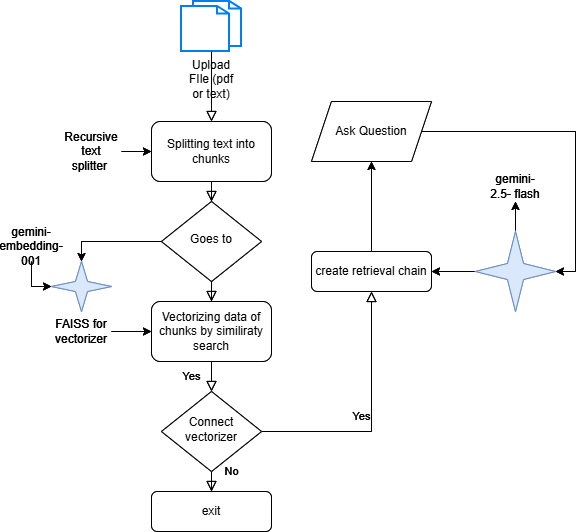

The diagram above was exported from draw.io. Its source (the exported page's mxGraphModel, read from the mxfile embedded in the PNG):
<mxGraphModel dx="983" dy="580" grid="1" gridSize="10" guides="1" tooltips="1" connect="1" arrows="1" fold="1" page="1" pageScale="1" pageWidth="850" pageHeight="1100" math="0" shadow="0">
  <root>
    <mxCell id="0" />
    <mxCell id="1" parent="0" />
    <mxCell id="mz6JXxLh_Av2eCJ-VegN-1" edge="1" parent="1" source="mz6JXxLh_Av2eCJ-VegN-12" style="rounded=0;html=1;jettySize=auto;orthogonalLoop=1;fontSize=11;endArrow=block;endFill=0;endSize=8;strokeWidth=1;shadow=0;labelBackgroundColor=none;edgeStyle=orthogonalEdgeStyle;" target="mz6JXxLh_Av2eCJ-VegN-4" value="">
      <mxGeometry relative="1" as="geometry" />
    </mxCell>
    <mxCell id="mz6JXxLh_Av2eCJ-VegN-2" parent="1" style="rounded=1;whiteSpace=wrap;html=1;fontSize=12;glass=0;strokeWidth=2;shadow=0;verticalLabelPosition=bottom;labelBackgroundColor=#ffffff;verticalAlign=top;strokeColor=#0080F0;dashed=0;shape=mxgraph.ios7.icons.documents;" value="Upload FIle (pdf or text)" vertex="1">
      <mxGeometry height="50" width="60" x="460" y="120" as="geometry" />
    </mxCell>
    <mxCell id="mz6JXxLh_Av2eCJ-VegN-3" edge="1" parent="1" source="mz6JXxLh_Av2eCJ-VegN-16" style="rounded=0;html=1;jettySize=auto;orthogonalLoop=1;fontSize=11;endArrow=block;endFill=0;endSize=8;strokeWidth=1;shadow=0;labelBackgroundColor=none;edgeStyle=orthogonalEdgeStyle;" target="mz6JXxLh_Av2eCJ-VegN-7" value="Yes">
      <mxGeometry relative="1" y="20" as="geometry">
        <mxPoint as="offset" />
      </mxGeometry>
    </mxCell>
    <mxCell id="mz6JXxLh_Av2eCJ-VegN-4" parent="1" style="rhombus;whiteSpace=wrap;html=1;shadow=0;fontFamily=Helvetica;fontSize=12;align=center;strokeWidth=1;spacing=6;spacingTop=-4;" value="Goes to" vertex="1">
      <mxGeometry height="80" width="100" x="440" y="320" as="geometry" />
    </mxCell>
    <mxCell id="mz6JXxLh_Av2eCJ-VegN-5" edge="1" parent="1" source="mz6JXxLh_Av2eCJ-VegN-7" style="rounded=0;html=1;jettySize=auto;orthogonalLoop=1;fontSize=11;endArrow=block;endFill=0;endSize=8;strokeWidth=1;shadow=0;labelBackgroundColor=none;edgeStyle=orthogonalEdgeStyle;" target="mz6JXxLh_Av2eCJ-VegN-8" value="No">
      <mxGeometry relative="1" x="0.3333" y="20" as="geometry">
        <mxPoint as="offset" />
      </mxGeometry>
    </mxCell>
    <mxCell id="mz6JXxLh_Av2eCJ-VegN-6" edge="1" parent="1" source="mz6JXxLh_Av2eCJ-VegN-7" style="edgeStyle=orthogonalEdgeStyle;rounded=0;html=1;jettySize=auto;orthogonalLoop=1;fontSize=11;endArrow=block;endFill=0;endSize=8;strokeWidth=1;shadow=0;labelBackgroundColor=none;" target="mz6JXxLh_Av2eCJ-VegN-10" value="Yes">
      <mxGeometry relative="1" y="10" as="geometry">
        <mxPoint as="offset" />
      </mxGeometry>
    </mxCell>
    <mxCell id="mz6JXxLh_Av2eCJ-VegN-7" parent="1" style="rhombus;whiteSpace=wrap;html=1;shadow=0;fontFamily=Helvetica;fontSize=12;align=center;strokeWidth=1;spacing=6;spacingTop=-4;" value="Connect vectorizer" vertex="1">
      <mxGeometry height="80" width="100" x="440" y="510" as="geometry" />
    </mxCell>
    <mxCell id="mz6JXxLh_Av2eCJ-VegN-8" parent="1" style="rounded=1;whiteSpace=wrap;html=1;fontSize=12;glass=0;strokeWidth=1;shadow=0;" value="exit" vertex="1">
      <mxGeometry height="40" width="120" x="430" y="610" as="geometry" />
    </mxCell>
    <mxCell id="mz6JXxLh_Av2eCJ-VegN-9" edge="1" parent="1" source="mz6JXxLh_Av2eCJ-VegN-10" style="edgeStyle=orthogonalEdgeStyle;rounded=0;orthogonalLoop=1;jettySize=auto;html=1;" target="mz6JXxLh_Av2eCJ-VegN-23" value="">
      <mxGeometry relative="1" as="geometry" />
    </mxCell>
    <mxCell id="mz6JXxLh_Av2eCJ-VegN-10" parent="1" style="rounded=1;whiteSpace=wrap;html=1;fontSize=12;glass=0;strokeWidth=1;shadow=0;" value="create retrieval chain" vertex="1">
      <mxGeometry height="40" width="120" x="590" y="370" as="geometry" />
    </mxCell>
    <mxCell id="mz6JXxLh_Av2eCJ-VegN-11" edge="1" parent="1" source="mz6JXxLh_Av2eCJ-VegN-2" style="rounded=0;html=1;jettySize=auto;orthogonalLoop=1;fontSize=11;endArrow=block;endFill=0;endSize=8;strokeWidth=1;shadow=0;labelBackgroundColor=none;edgeStyle=orthogonalEdgeStyle;" target="mz6JXxLh_Av2eCJ-VegN-12" value="">
      <mxGeometry relative="1" as="geometry">
        <mxPoint x="490" y="170" as="sourcePoint" />
        <mxPoint x="490" y="320" as="targetPoint" />
      </mxGeometry>
    </mxCell>
    <mxCell id="mz6JXxLh_Av2eCJ-VegN-12" parent="1" style="rounded=1;whiteSpace=wrap;html=1;" value="Splitting text into chunks" vertex="1">
      <mxGeometry height="60" width="120" x="430" y="240" as="geometry" />
    </mxCell>
    <mxCell id="mz6JXxLh_Av2eCJ-VegN-13" edge="1" parent="1" source="mz6JXxLh_Av2eCJ-VegN-14" style="edgeStyle=orthogonalEdgeStyle;rounded=0;orthogonalLoop=1;jettySize=auto;html=1;" target="mz6JXxLh_Av2eCJ-VegN-12" value="">
      <mxGeometry relative="1" as="geometry" />
    </mxCell>
    <mxCell id="mz6JXxLh_Av2eCJ-VegN-14" parent="1" style="text;html=1;whiteSpace=wrap;strokeColor=none;fillColor=none;align=center;verticalAlign=middle;rounded=0;" value="Recursive text splitter&amp;nbsp;" vertex="1">
      <mxGeometry height="30" width="60" x="340" y="255" as="geometry" />
    </mxCell>
    <mxCell id="mz6JXxLh_Av2eCJ-VegN-15" edge="1" parent="1" source="mz6JXxLh_Av2eCJ-VegN-4" style="rounded=0;html=1;jettySize=auto;orthogonalLoop=1;fontSize=11;endArrow=block;endFill=0;endSize=8;strokeWidth=1;shadow=0;labelBackgroundColor=none;edgeStyle=orthogonalEdgeStyle;" target="mz6JXxLh_Av2eCJ-VegN-16" value="">
      <mxGeometry relative="1" y="20" as="geometry">
        <mxPoint as="offset" />
        <mxPoint x="490" y="400" as="sourcePoint" />
        <mxPoint x="490" y="480" as="targetPoint" />
      </mxGeometry>
    </mxCell>
    <mxCell id="mz6JXxLh_Av2eCJ-VegN-16" parent="1" style="rounded=1;whiteSpace=wrap;html=1;" value="Vectorizing data of chunks by similiraty search" vertex="1">
      <mxGeometry height="60" width="120" x="430" y="420" as="geometry" />
    </mxCell>
    <mxCell id="mz6JXxLh_Av2eCJ-VegN-17" edge="1" parent="1" source="mz6JXxLh_Av2eCJ-VegN-18" style="edgeStyle=orthogonalEdgeStyle;rounded=0;orthogonalLoop=1;jettySize=auto;html=1;" target="mz6JXxLh_Av2eCJ-VegN-16" value="">
      <mxGeometry relative="1" as="geometry" />
    </mxCell>
    <mxCell id="mz6JXxLh_Av2eCJ-VegN-18" parent="1" style="text;html=1;whiteSpace=wrap;strokeColor=none;fillColor=none;align=center;verticalAlign=middle;rounded=0;" value="FAISS for vectorizer" vertex="1">
      <mxGeometry height="30" width="60" x="330" y="435" as="geometry" />
    </mxCell>
    <mxCell id="mz6JXxLh_Av2eCJ-VegN-19" edge="1" parent="1" source="mz6JXxLh_Av2eCJ-VegN-21" style="edgeStyle=orthogonalEdgeStyle;rounded=0;orthogonalLoop=1;jettySize=auto;html=1;" target="mz6JXxLh_Av2eCJ-VegN-22" value="">
      <mxGeometry relative="1" as="geometry" />
    </mxCell>
    <mxCell id="mz6JXxLh_Av2eCJ-VegN-20" edge="1" parent="1" source="mz6JXxLh_Av2eCJ-VegN-21" style="edgeStyle=orthogonalEdgeStyle;rounded=0;orthogonalLoop=1;jettySize=auto;html=1;" target="mz6JXxLh_Av2eCJ-VegN-10" value="">
      <mxGeometry relative="1" as="geometry" />
    </mxCell>
    <mxCell id="mz6JXxLh_Av2eCJ-VegN-21" parent="1" style="verticalLabelPosition=bottom;verticalAlign=top;html=1;shape=mxgraph.basic.4_point_star_2;dx=0.8;fillColor=#dae8fc;strokeColor=#6c8ebf;" value="" vertex="1">
      <mxGeometry height="80" width="80" x="754" y="350" as="geometry" />
    </mxCell>
    <mxCell id="mz6JXxLh_Av2eCJ-VegN-22" parent="1" style="text;html=1;whiteSpace=wrap;strokeColor=none;fillColor=none;align=center;verticalAlign=middle;rounded=0;" value="gemini-2.5- flash" vertex="1">
      <mxGeometry height="30" width="60" x="764" y="290" as="geometry" />
    </mxCell>
    <mxCell id="mz6JXxLh_Av2eCJ-VegN-23" parent="1" style="shape=parallelogram;perimeter=parallelogramPerimeter;whiteSpace=wrap;html=1;fixedSize=1;" value="Ask Question" vertex="1">
      <mxGeometry height="60" width="120" x="590" y="220" as="geometry" />
    </mxCell>
    <mxCell id="mz6JXxLh_Av2eCJ-VegN-24" edge="1" parent="1" source="mz6JXxLh_Av2eCJ-VegN-23" style="edgeStyle=orthogonalEdgeStyle;rounded=0;orthogonalLoop=1;jettySize=auto;html=1;entryX=1;entryY=0.5;entryDx=0;entryDy=0;entryPerimeter=0;" target="mz6JXxLh_Av2eCJ-VegN-21">
      <mxGeometry relative="1" as="geometry">
        <Array as="points">
          <mxPoint x="854" y="250" />
          <mxPoint x="854" y="390" />
        </Array>
      </mxGeometry>
    </mxCell>
    <mxCell id="mz6JXxLh_Av2eCJ-VegN-25" parent="1" style="verticalLabelPosition=bottom;verticalAlign=top;html=1;shape=mxgraph.basic.4_point_star_2;dx=0.8;fillColor=#dae8fc;strokeColor=#6c8ebf;" value="" vertex="1">
      <mxGeometry height="50" width="60" x="330" y="380" as="geometry" />
    </mxCell>
    <mxCell id="mz6JXxLh_Av2eCJ-VegN-26" parent="1" style="text;html=1;whiteSpace=wrap;strokeColor=none;fillColor=none;align=center;verticalAlign=middle;rounded=0;" value="gemini-embedding- 001" vertex="1">
      <mxGeometry height="30" width="60" x="280" y="350" as="geometry" />
    </mxCell>
    <mxCell id="mz6JXxLh_Av2eCJ-VegN-27" edge="1" parent="1" source="mz6JXxLh_Av2eCJ-VegN-26" style="edgeStyle=orthogonalEdgeStyle;rounded=0;orthogonalLoop=1;jettySize=auto;html=1;entryX=0;entryY=0.5;entryDx=0;entryDy=0;entryPerimeter=0;" target="mz6JXxLh_Av2eCJ-VegN-25">
      <mxGeometry relative="1" as="geometry" />
    </mxCell>
    <mxCell id="mz6JXxLh_Av2eCJ-VegN-28" edge="1" parent="1" source="mz6JXxLh_Av2eCJ-VegN-4" style="edgeStyle=orthogonalEdgeStyle;rounded=0;orthogonalLoop=1;jettySize=auto;html=1;entryX=0.5;entryY=0;entryDx=0;entryDy=0;entryPerimeter=0;" target="mz6JXxLh_Av2eCJ-VegN-25">
      <mxGeometry relative="1" as="geometry" />
    </mxCell>
    <mxCell id="mz6JXxLh_Av2eCJ-VegN-29" edge="1" parent="1" source="mz6JXxLh_Av2eCJ-VegN-40" style="rounded=0;html=1;jettySize=auto;orthogonalLoop=1;fontSize=11;endArrow=block;endFill=0;endSize=8;strokeWidth=1;shadow=0;labelBackgroundColor=none;edgeStyle=orthogonalEdgeStyle;" target="mz6JXxLh_Av2eCJ-VegN-32" value="">
      <mxGeometry relative="1" as="geometry" />
    </mxCell>
    <mxCell id="mz6JXxLh_Av2eCJ-VegN-30" parent="1" style="rounded=1;whiteSpace=wrap;html=1;fontSize=12;glass=0;strokeWidth=2;shadow=0;verticalLabelPosition=bottom;labelBackgroundColor=#ffffff;verticalAlign=top;strokeColor=#0080F0;dashed=0;shape=mxgraph.ios7.icons.documents;" value="Upload FIle (pdf or text)" vertex="1">
      <mxGeometry height="50" width="60" x="460" y="120" as="geometry" />
    </mxCell>
    <mxCell id="mz6JXxLh_Av2eCJ-VegN-31" edge="1" parent="1" source="mz6JXxLh_Av2eCJ-VegN-44" style="rounded=0;html=1;jettySize=auto;orthogonalLoop=1;fontSize=11;endArrow=block;endFill=0;endSize=8;strokeWidth=1;shadow=0;labelBackgroundColor=none;edgeStyle=orthogonalEdgeStyle;" target="mz6JXxLh_Av2eCJ-VegN-35" value="Yes">
      <mxGeometry relative="1" y="20" as="geometry">
        <mxPoint as="offset" />
      </mxGeometry>
    </mxCell>
    <mxCell id="mz6JXxLh_Av2eCJ-VegN-32" parent="1" style="rhombus;whiteSpace=wrap;html=1;shadow=0;fontFamily=Helvetica;fontSize=12;align=center;strokeWidth=1;spacing=6;spacingTop=-4;" value="Goes to" vertex="1">
      <mxGeometry height="80" width="100" x="440" y="320" as="geometry" />
    </mxCell>
    <mxCell id="mz6JXxLh_Av2eCJ-VegN-33" edge="1" parent="1" source="mz6JXxLh_Av2eCJ-VegN-35" style="rounded=0;html=1;jettySize=auto;orthogonalLoop=1;fontSize=11;endArrow=block;endFill=0;endSize=8;strokeWidth=1;shadow=0;labelBackgroundColor=none;edgeStyle=orthogonalEdgeStyle;" target="mz6JXxLh_Av2eCJ-VegN-36" value="No">
      <mxGeometry relative="1" x="0.3333" y="20" as="geometry">
        <mxPoint as="offset" />
      </mxGeometry>
    </mxCell>
    <mxCell id="mz6JXxLh_Av2eCJ-VegN-34" edge="1" parent="1" source="mz6JXxLh_Av2eCJ-VegN-35" style="edgeStyle=orthogonalEdgeStyle;rounded=0;html=1;jettySize=auto;orthogonalLoop=1;fontSize=11;endArrow=block;endFill=0;endSize=8;strokeWidth=1;shadow=0;labelBackgroundColor=none;" target="mz6JXxLh_Av2eCJ-VegN-38" value="Yes">
      <mxGeometry relative="1" y="10" as="geometry">
        <mxPoint as="offset" />
      </mxGeometry>
    </mxCell>
    <mxCell id="mz6JXxLh_Av2eCJ-VegN-35" parent="1" style="rhombus;whiteSpace=wrap;html=1;shadow=0;fontFamily=Helvetica;fontSize=12;align=center;strokeWidth=1;spacing=6;spacingTop=-4;" value="Connect vectorizer" vertex="1">
      <mxGeometry height="80" width="100" x="440" y="510" as="geometry" />
    </mxCell>
    <mxCell id="mz6JXxLh_Av2eCJ-VegN-36" parent="1" style="rounded=1;whiteSpace=wrap;html=1;fontSize=12;glass=0;strokeWidth=1;shadow=0;" value="exit" vertex="1">
      <mxGeometry height="40" width="120" x="430" y="610" as="geometry" />
    </mxCell>
    <mxCell id="mz6JXxLh_Av2eCJ-VegN-37" edge="1" parent="1" source="mz6JXxLh_Av2eCJ-VegN-38" style="edgeStyle=orthogonalEdgeStyle;rounded=0;orthogonalLoop=1;jettySize=auto;html=1;" target="mz6JXxLh_Av2eCJ-VegN-51" value="">
      <mxGeometry relative="1" as="geometry" />
    </mxCell>
    <mxCell id="mz6JXxLh_Av2eCJ-VegN-38" parent="1" style="rounded=1;whiteSpace=wrap;html=1;fontSize=12;glass=0;strokeWidth=1;shadow=0;" value="create retrieval chain" vertex="1">
      <mxGeometry height="40" width="120" x="590" y="370" as="geometry" />
    </mxCell>
    <mxCell id="mz6JXxLh_Av2eCJ-VegN-39" edge="1" parent="1" source="mz6JXxLh_Av2eCJ-VegN-30" style="rounded=0;html=1;jettySize=auto;orthogonalLoop=1;fontSize=11;endArrow=block;endFill=0;endSize=8;strokeWidth=1;shadow=0;labelBackgroundColor=none;edgeStyle=orthogonalEdgeStyle;" target="mz6JXxLh_Av2eCJ-VegN-40" value="">
      <mxGeometry relative="1" as="geometry">
        <mxPoint x="490" y="170" as="sourcePoint" />
        <mxPoint x="490" y="320" as="targetPoint" />
      </mxGeometry>
    </mxCell>
    <mxCell id="mz6JXxLh_Av2eCJ-VegN-40" parent="1" style="rounded=1;whiteSpace=wrap;html=1;" value="Splitting text into chunks" vertex="1">
      <mxGeometry height="60" width="120" x="430" y="240" as="geometry" />
    </mxCell>
    <mxCell id="mz6JXxLh_Av2eCJ-VegN-41" edge="1" parent="1" source="mz6JXxLh_Av2eCJ-VegN-42" style="edgeStyle=orthogonalEdgeStyle;rounded=0;orthogonalLoop=1;jettySize=auto;html=1;" target="mz6JXxLh_Av2eCJ-VegN-40" value="">
      <mxGeometry relative="1" as="geometry" />
    </mxCell>
    <mxCell id="mz6JXxLh_Av2eCJ-VegN-42" parent="1" style="text;html=1;whiteSpace=wrap;strokeColor=none;fillColor=none;align=center;verticalAlign=middle;rounded=0;" value="Recursive text splitter&amp;nbsp;" vertex="1">
      <mxGeometry height="30" width="60" x="340" y="255" as="geometry" />
    </mxCell>
    <mxCell id="mz6JXxLh_Av2eCJ-VegN-43" edge="1" parent="1" source="mz6JXxLh_Av2eCJ-VegN-32" style="rounded=0;html=1;jettySize=auto;orthogonalLoop=1;fontSize=11;endArrow=block;endFill=0;endSize=8;strokeWidth=1;shadow=0;labelBackgroundColor=none;edgeStyle=orthogonalEdgeStyle;" target="mz6JXxLh_Av2eCJ-VegN-44" value="">
      <mxGeometry relative="1" y="20" as="geometry">
        <mxPoint as="offset" />
        <mxPoint x="490" y="400" as="sourcePoint" />
        <mxPoint x="490" y="480" as="targetPoint" />
      </mxGeometry>
    </mxCell>
    <mxCell id="mz6JXxLh_Av2eCJ-VegN-44" parent="1" style="rounded=1;whiteSpace=wrap;html=1;" value="Vectorizing data of chunks by similiraty search" vertex="1">
      <mxGeometry height="60" width="120" x="430" y="420" as="geometry" />
    </mxCell>
    <mxCell id="mz6JXxLh_Av2eCJ-VegN-45" edge="1" parent="1" source="mz6JXxLh_Av2eCJ-VegN-46" style="edgeStyle=orthogonalEdgeStyle;rounded=0;orthogonalLoop=1;jettySize=auto;html=1;" target="mz6JXxLh_Av2eCJ-VegN-44" value="">
      <mxGeometry relative="1" as="geometry" />
    </mxCell>
    <mxCell id="mz6JXxLh_Av2eCJ-VegN-46" parent="1" style="text;html=1;whiteSpace=wrap;strokeColor=none;fillColor=none;align=center;verticalAlign=middle;rounded=0;" value="FAISS for vectorizer" vertex="1">
      <mxGeometry height="30" width="60" x="330" y="435" as="geometry" />
    </mxCell>
    <mxCell id="mz6JXxLh_Av2eCJ-VegN-47" edge="1" parent="1" source="mz6JXxLh_Av2eCJ-VegN-49" style="edgeStyle=orthogonalEdgeStyle;rounded=0;orthogonalLoop=1;jettySize=auto;html=1;" target="mz6JXxLh_Av2eCJ-VegN-50" value="">
      <mxGeometry relative="1" as="geometry" />
    </mxCell>
    <mxCell id="mz6JXxLh_Av2eCJ-VegN-48" edge="1" parent="1" source="mz6JXxLh_Av2eCJ-VegN-49" style="edgeStyle=orthogonalEdgeStyle;rounded=0;orthogonalLoop=1;jettySize=auto;html=1;" target="mz6JXxLh_Av2eCJ-VegN-38" value="">
      <mxGeometry relative="1" as="geometry" />
    </mxCell>
    <mxCell id="mz6JXxLh_Av2eCJ-VegN-49" parent="1" style="verticalLabelPosition=bottom;verticalAlign=top;html=1;shape=mxgraph.basic.4_point_star_2;dx=0.8;fillColor=#dae8fc;strokeColor=#6c8ebf;" value="" vertex="1">
      <mxGeometry height="80" width="80" x="754" y="350" as="geometry" />
    </mxCell>
    <mxCell id="mz6JXxLh_Av2eCJ-VegN-50" parent="1" style="text;html=1;whiteSpace=wrap;strokeColor=none;fillColor=none;align=center;verticalAlign=middle;rounded=0;" value="gemini-2.5- flash" vertex="1">
      <mxGeometry height="30" width="60" x="764" y="290" as="geometry" />
    </mxCell>
    <mxCell id="mz6JXxLh_Av2eCJ-VegN-51" parent="1" style="shape=parallelogram;perimeter=parallelogramPerimeter;whiteSpace=wrap;html=1;fixedSize=1;" value="Ask Question" vertex="1">
      <mxGeometry height="60" width="120" x="590" y="220" as="geometry" />
    </mxCell>
    <mxCell id="mz6JXxLh_Av2eCJ-VegN-52" edge="1" parent="1" source="mz6JXxLh_Av2eCJ-VegN-51" style="edgeStyle=orthogonalEdgeStyle;rounded=0;orthogonalLoop=1;jettySize=auto;html=1;entryX=1;entryY=0.5;entryDx=0;entryDy=0;entryPerimeter=0;" target="mz6JXxLh_Av2eCJ-VegN-49">
      <mxGeometry relative="1" as="geometry">
        <Array as="points">
          <mxPoint x="854" y="250" />
          <mxPoint x="854" y="390" />
        </Array>
      </mxGeometry>
    </mxCell>
    <mxCell id="mz6JXxLh_Av2eCJ-VegN-53" parent="1" style="verticalLabelPosition=bottom;verticalAlign=top;html=1;shape=mxgraph.basic.4_point_star_2;dx=0.8;fillColor=#dae8fc;strokeColor=#6c8ebf;" value="" vertex="1">
      <mxGeometry height="50" width="60" x="330" y="380" as="geometry" />
    </mxCell>
    <mxCell id="mz6JXxLh_Av2eCJ-VegN-54" parent="1" style="text;html=1;whiteSpace=wrap;strokeColor=none;fillColor=none;align=center;verticalAlign=middle;rounded=0;" value="gemini-embedding- 001" vertex="1">
      <mxGeometry height="30" width="60" x="280" y="350" as="geometry" />
    </mxCell>
    <mxCell id="mz6JXxLh_Av2eCJ-VegN-55" edge="1" parent="1" source="mz6JXxLh_Av2eCJ-VegN-54" style="edgeStyle=orthogonalEdgeStyle;rounded=0;orthogonalLoop=1;jettySize=auto;html=1;entryX=0;entryY=0.5;entryDx=0;entryDy=0;entryPerimeter=0;" target="mz6JXxLh_Av2eCJ-VegN-53">
      <mxGeometry relative="1" as="geometry" />
    </mxCell>
    <mxCell id="mz6JXxLh_Av2eCJ-VegN-56" edge="1" parent="1" source="mz6JXxLh_Av2eCJ-VegN-32" style="edgeStyle=orthogonalEdgeStyle;rounded=0;orthogonalLoop=1;jettySize=auto;html=1;entryX=0.5;entryY=0;entryDx=0;entryDy=0;entryPerimeter=0;" target="mz6JXxLh_Av2eCJ-VegN-53">
      <mxGeometry relative="1" as="geometry" />
    </mxCell>
  </root>
</mxGraphModel>